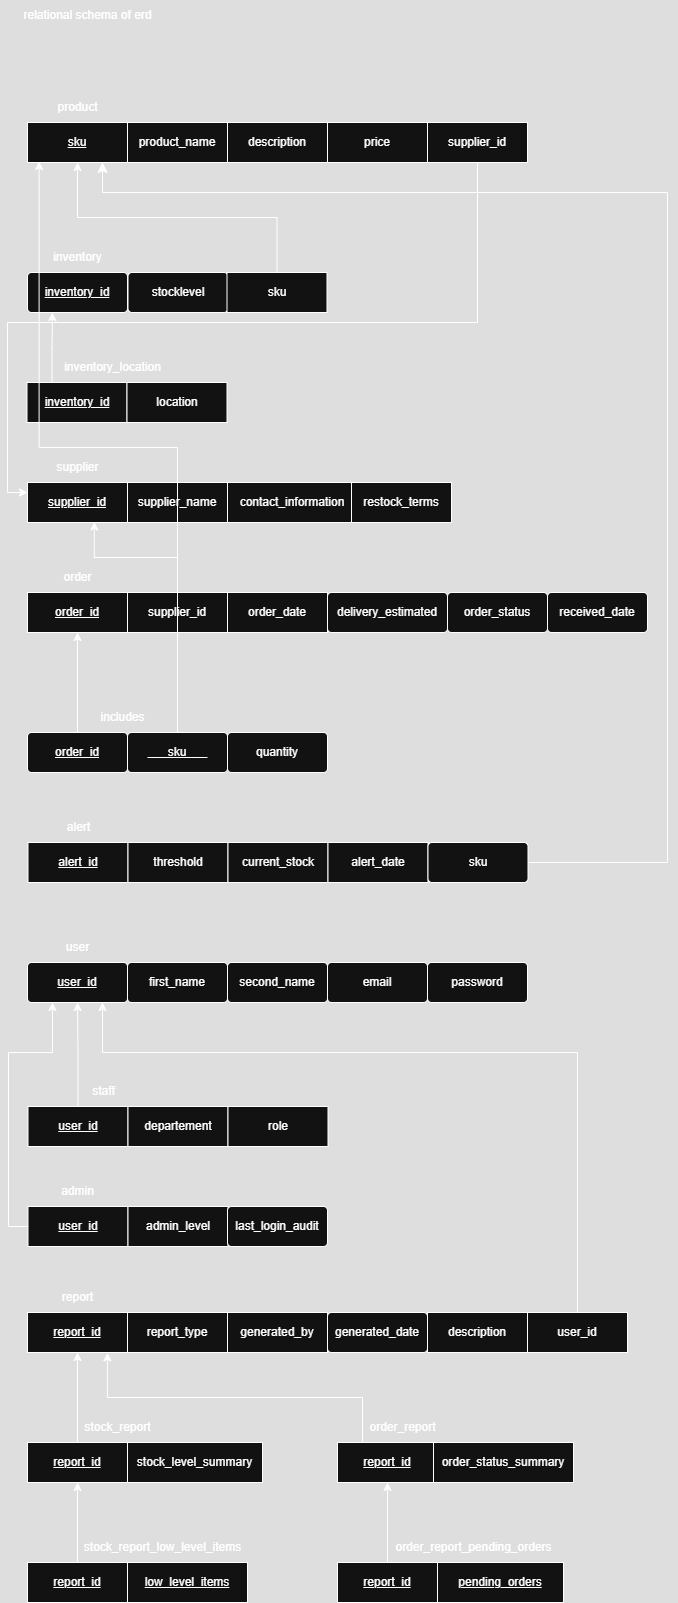

The diagram above was exported from draw.io. Its source (the exported page's mxGraphModel, read from the mxfile embedded in the PNG):
<mxGraphModel dx="1042" dy="562" grid="1" gridSize="10" guides="1" tooltips="1" connect="1" arrows="1" fold="1" page="1" pageScale="1" pageWidth="827" pageHeight="1169" math="0" shadow="0">
  <root>
    <mxCell id="0" />
    <mxCell id="1" parent="0" />
    <mxCell id="wFxTZoJ5SbEjg3g03pMy-1" value="relational schema of erd" style="text;html=1;align=center;verticalAlign=middle;resizable=0;points=[];autosize=1;strokeColor=none;fillColor=none;" parent="1" vertex="1">
      <mxGeometry x="65" y="48" width="150" height="30" as="geometry" />
    </mxCell>
    <mxCell id="wFxTZoJ5SbEjg3g03pMy-2" value="product" style="text;html=1;align=center;verticalAlign=middle;resizable=0;points=[];autosize=1;strokeColor=none;fillColor=none;" parent="1" vertex="1">
      <mxGeometry x="100" y="140" width="60" height="30" as="geometry" />
    </mxCell>
    <mxCell id="wFxTZoJ5SbEjg3g03pMy-3" value="&lt;u&gt;sku&lt;/u&gt;" style="whiteSpace=wrap;html=1;align=center;" parent="1" vertex="1">
      <mxGeometry x="80" y="170" width="100" height="40" as="geometry" />
    </mxCell>
    <mxCell id="wFxTZoJ5SbEjg3g03pMy-4" value="product_name" style="whiteSpace=wrap;html=1;align=center;" parent="1" vertex="1">
      <mxGeometry x="180" y="170" width="100" height="40" as="geometry" />
    </mxCell>
    <mxCell id="wFxTZoJ5SbEjg3g03pMy-6" value="description" style="whiteSpace=wrap;html=1;align=center;" parent="1" vertex="1">
      <mxGeometry x="280" y="170" width="100" height="40" as="geometry" />
    </mxCell>
    <mxCell id="wFxTZoJ5SbEjg3g03pMy-7" value="price" style="whiteSpace=wrap;html=1;align=center;" parent="1" vertex="1">
      <mxGeometry x="380" y="170" width="100" height="40" as="geometry" />
    </mxCell>
    <mxCell id="coHjpC7_aPZxa4hXvTUp-1" value="inventory" style="text;html=1;align=center;verticalAlign=middle;resizable=0;points=[];autosize=1;strokeColor=none;fillColor=none;" parent="1" vertex="1">
      <mxGeometry x="95" y="290" width="70" height="30" as="geometry" />
    </mxCell>
    <mxCell id="coHjpC7_aPZxa4hXvTUp-2" value="&lt;u&gt;inventory_id&lt;/u&gt;" style="rounded=1;arcSize=10;whiteSpace=wrap;html=1;align=center;" parent="1" vertex="1">
      <mxGeometry x="80" y="320" width="100" height="40" as="geometry" />
    </mxCell>
    <mxCell id="coHjpC7_aPZxa4hXvTUp-4" value="stocklevel" style="rounded=1;arcSize=10;whiteSpace=wrap;html=1;align=center;" parent="1" vertex="1">
      <mxGeometry x="180.5" y="320" width="100" height="40" as="geometry" />
    </mxCell>
    <mxCell id="-IU0k5EKGp48etViMAwn-1" value="inventory_location" style="text;html=1;align=center;verticalAlign=middle;resizable=0;points=[];autosize=1;strokeColor=none;fillColor=none;" parent="1" vertex="1">
      <mxGeometry x="104.5" y="400" width="120" height="30" as="geometry" />
    </mxCell>
    <mxCell id="-IU0k5EKGp48etViMAwn-2" value="&lt;u&gt;inventory_id&lt;/u&gt;" style="whiteSpace=wrap;html=1;align=center;" parent="1" vertex="1">
      <mxGeometry x="79.5" y="430" width="100" height="40" as="geometry" />
    </mxCell>
    <mxCell id="-IU0k5EKGp48etViMAwn-4" value="location" style="whiteSpace=wrap;html=1;align=center;" parent="1" vertex="1">
      <mxGeometry x="179.5" y="430" width="100" height="40" as="geometry" />
    </mxCell>
    <mxCell id="-IU0k5EKGp48etViMAwn-5" style="edgeStyle=orthogonalEdgeStyle;rounded=0;orthogonalLoop=1;jettySize=auto;html=1;exitX=0.25;exitY=0;exitDx=0;exitDy=0;entryX=0.25;entryY=1;entryDx=0;entryDy=0;" parent="1" source="-IU0k5EKGp48etViMAwn-2" target="coHjpC7_aPZxa4hXvTUp-2" edge="1">
      <mxGeometry relative="1" as="geometry" />
    </mxCell>
    <mxCell id="-IU0k5EKGp48etViMAwn-9" value="supplier" style="text;html=1;align=center;verticalAlign=middle;resizable=0;points=[];autosize=1;strokeColor=none;fillColor=none;" parent="1" vertex="1">
      <mxGeometry x="95" y="500" width="70" height="30" as="geometry" />
    </mxCell>
    <mxCell id="-IU0k5EKGp48etViMAwn-10" value="&lt;u&gt;supplier_id&lt;/u&gt;" style="whiteSpace=wrap;html=1;align=center;" parent="1" vertex="1">
      <mxGeometry x="80" y="530" width="100" height="40" as="geometry" />
    </mxCell>
    <mxCell id="-IU0k5EKGp48etViMAwn-11" value="supplier_name" style="whiteSpace=wrap;html=1;align=center;" parent="1" vertex="1">
      <mxGeometry x="180" y="530" width="100" height="40" as="geometry" />
    </mxCell>
    <mxCell id="-IU0k5EKGp48etViMAwn-12" value="contact_information" style="whiteSpace=wrap;html=1;align=center;" parent="1" vertex="1">
      <mxGeometry x="280" y="530" width="130" height="40" as="geometry" />
    </mxCell>
    <mxCell id="-IU0k5EKGp48etViMAwn-13" value="restock_terms" style="whiteSpace=wrap;html=1;align=center;" parent="1" vertex="1">
      <mxGeometry x="404" y="530" width="100" height="40" as="geometry" />
    </mxCell>
    <mxCell id="gQbXN1z_5mFy_WLT5r_T-1" value="order" style="text;html=1;align=center;verticalAlign=middle;resizable=0;points=[];autosize=1;strokeColor=none;fillColor=none;" parent="1" vertex="1">
      <mxGeometry x="105" y="610" width="50" height="30" as="geometry" />
    </mxCell>
    <mxCell id="gQbXN1z_5mFy_WLT5r_T-2" value="&lt;u&gt;order_id&lt;/u&gt;" style="whiteSpace=wrap;html=1;align=center;" parent="1" vertex="1">
      <mxGeometry x="80" y="640" width="100" height="40" as="geometry" />
    </mxCell>
    <mxCell id="gQbXN1z_5mFy_WLT5r_T-3" value="supplier_id" style="whiteSpace=wrap;html=1;align=center;" parent="1" vertex="1">
      <mxGeometry x="180" y="640" width="100" height="40" as="geometry" />
    </mxCell>
    <mxCell id="gQbXN1z_5mFy_WLT5r_T-4" value="order_date" style="whiteSpace=wrap;html=1;align=center;" parent="1" vertex="1">
      <mxGeometry x="280" y="640" width="100" height="40" as="geometry" />
    </mxCell>
    <mxCell id="gQbXN1z_5mFy_WLT5r_T-6" style="edgeStyle=orthogonalEdgeStyle;rounded=0;orthogonalLoop=1;jettySize=auto;html=1;exitX=0.5;exitY=0;exitDx=0;exitDy=0;entryX=0.668;entryY=0.985;entryDx=0;entryDy=0;entryPerimeter=0;" parent="1" source="gQbXN1z_5mFy_WLT5r_T-3" target="-IU0k5EKGp48etViMAwn-10" edge="1">
      <mxGeometry relative="1" as="geometry" />
    </mxCell>
    <mxCell id="vd-3JW-AYxRAZtUVNzqA-1" value="delivery_estimated" style="rounded=1;arcSize=10;whiteSpace=wrap;html=1;align=center;" parent="1" vertex="1">
      <mxGeometry x="380" y="640" width="120" height="40" as="geometry" />
    </mxCell>
    <mxCell id="zjdrd0p8X7ke7aYpv6KF-1" value="order_status" style="rounded=1;arcSize=10;whiteSpace=wrap;html=1;align=center;" parent="1" vertex="1">
      <mxGeometry x="500" y="640" width="100" height="40" as="geometry" />
    </mxCell>
    <mxCell id="zjdrd0p8X7ke7aYpv6KF-2" value="received_date" style="rounded=1;arcSize=10;whiteSpace=wrap;html=1;align=center;" parent="1" vertex="1">
      <mxGeometry x="600" y="640" width="100" height="40" as="geometry" />
    </mxCell>
    <mxCell id="zjdrd0p8X7ke7aYpv6KF-3" value="includes" style="text;html=1;align=center;verticalAlign=middle;resizable=0;points=[];autosize=1;strokeColor=none;fillColor=none;" parent="1" vertex="1">
      <mxGeometry x="140" y="750" width="70" height="30" as="geometry" />
    </mxCell>
    <mxCell id="zjdrd0p8X7ke7aYpv6KF-4" value="&lt;u&gt;order_id&lt;/u&gt;" style="rounded=1;arcSize=10;whiteSpace=wrap;html=1;align=center;" parent="1" vertex="1">
      <mxGeometry x="80" y="780" width="100" height="40" as="geometry" />
    </mxCell>
    <mxCell id="zjdrd0p8X7ke7aYpv6KF-5" value="sku" style="rounded=1;arcSize=10;whiteSpace=wrap;html=1;align=center;" parent="1" vertex="1">
      <mxGeometry x="180" y="780" width="100" height="40" as="geometry" />
    </mxCell>
    <mxCell id="zjdrd0p8X7ke7aYpv6KF-6" value="quantity" style="rounded=1;arcSize=10;whiteSpace=wrap;html=1;align=center;" parent="1" vertex="1">
      <mxGeometry x="280" y="780" width="100" height="40" as="geometry" />
    </mxCell>
    <mxCell id="zjdrd0p8X7ke7aYpv6KF-10" style="edgeStyle=orthogonalEdgeStyle;rounded=0;orthogonalLoop=1;jettySize=auto;html=1;exitX=0.5;exitY=0;exitDx=0;exitDy=0;entryX=0.5;entryY=1;entryDx=0;entryDy=0;" parent="1" source="zjdrd0p8X7ke7aYpv6KF-4" target="gQbXN1z_5mFy_WLT5r_T-2" edge="1">
      <mxGeometry relative="1" as="geometry" />
    </mxCell>
    <mxCell id="zjdrd0p8X7ke7aYpv6KF-12" value="user" style="text;html=1;align=center;verticalAlign=middle;resizable=0;points=[];autosize=1;strokeColor=none;fillColor=none;" parent="1" vertex="1">
      <mxGeometry x="105" y="980" width="50" height="30" as="geometry" />
    </mxCell>
    <mxCell id="zjdrd0p8X7ke7aYpv6KF-13" value="&lt;u&gt;user_id&lt;/u&gt;" style="rounded=1;arcSize=10;whiteSpace=wrap;html=1;align=center;" parent="1" vertex="1">
      <mxGeometry x="80" y="1010" width="100" height="40" as="geometry" />
    </mxCell>
    <mxCell id="zjdrd0p8X7ke7aYpv6KF-14" value="first_name" style="rounded=1;arcSize=10;whiteSpace=wrap;html=1;align=center;" parent="1" vertex="1">
      <mxGeometry x="180" y="1010" width="100" height="40" as="geometry" />
    </mxCell>
    <mxCell id="zjdrd0p8X7ke7aYpv6KF-16" value="second_name" style="rounded=1;arcSize=10;whiteSpace=wrap;html=1;align=center;" parent="1" vertex="1">
      <mxGeometry x="280" y="1010" width="100" height="40" as="geometry" />
    </mxCell>
    <mxCell id="kyiaYJr6lxwuvMMNR0RQ-1" value="email" style="rounded=1;arcSize=10;whiteSpace=wrap;html=1;align=center;" parent="1" vertex="1">
      <mxGeometry x="380" y="1010" width="100" height="40" as="geometry" />
    </mxCell>
    <mxCell id="kyiaYJr6lxwuvMMNR0RQ-2" value="password" style="rounded=1;arcSize=10;whiteSpace=wrap;html=1;align=center;" parent="1" vertex="1">
      <mxGeometry x="480" y="1010" width="100" height="40" as="geometry" />
    </mxCell>
    <mxCell id="kyiaYJr6lxwuvMMNR0RQ-3" value="staff" style="text;html=1;align=center;verticalAlign=middle;resizable=0;points=[];autosize=1;strokeColor=none;fillColor=none;" parent="1" vertex="1">
      <mxGeometry x="130.5" y="1124" width="50" height="30" as="geometry" />
    </mxCell>
    <mxCell id="kyiaYJr6lxwuvMMNR0RQ-4" value="&lt;u&gt;user_id&lt;/u&gt;" style="whiteSpace=wrap;html=1;align=center;" parent="1" vertex="1">
      <mxGeometry x="80.5" y="1154" width="100" height="40" as="geometry" />
    </mxCell>
    <mxCell id="kyiaYJr6lxwuvMMNR0RQ-5" value="departement" style="whiteSpace=wrap;html=1;align=center;" parent="1" vertex="1">
      <mxGeometry x="180.5" y="1154" width="100" height="40" as="geometry" />
    </mxCell>
    <mxCell id="kyiaYJr6lxwuvMMNR0RQ-6" value="role" style="whiteSpace=wrap;html=1;align=center;" parent="1" vertex="1">
      <mxGeometry x="280.5" y="1154" width="100" height="40" as="geometry" />
    </mxCell>
    <mxCell id="kyiaYJr6lxwuvMMNR0RQ-8" style="edgeStyle=orthogonalEdgeStyle;rounded=0;orthogonalLoop=1;jettySize=auto;html=1;" parent="1" source="kyiaYJr6lxwuvMMNR0RQ-4" target="zjdrd0p8X7ke7aYpv6KF-13" edge="1">
      <mxGeometry relative="1" as="geometry" />
    </mxCell>
    <mxCell id="kyiaYJr6lxwuvMMNR0RQ-9" value="admin" style="text;html=1;align=center;verticalAlign=middle;resizable=0;points=[];autosize=1;strokeColor=none;fillColor=none;" parent="1" vertex="1">
      <mxGeometry x="100" y="1224" width="60" height="30" as="geometry" />
    </mxCell>
    <mxCell id="kyiaYJr6lxwuvMMNR0RQ-13" style="edgeStyle=orthogonalEdgeStyle;rounded=0;orthogonalLoop=1;jettySize=auto;html=1;exitX=0;exitY=0.5;exitDx=0;exitDy=0;entryX=0.25;entryY=1;entryDx=0;entryDy=0;" parent="1" source="kyiaYJr6lxwuvMMNR0RQ-10" target="zjdrd0p8X7ke7aYpv6KF-13" edge="1">
      <mxGeometry relative="1" as="geometry">
        <Array as="points">
          <mxPoint x="61" y="1274" />
          <mxPoint x="61" y="1100" />
          <mxPoint x="105" y="1100" />
        </Array>
      </mxGeometry>
    </mxCell>
    <mxCell id="kyiaYJr6lxwuvMMNR0RQ-10" value="&lt;u&gt;user_id&lt;/u&gt;" style="whiteSpace=wrap;html=1;align=center;" parent="1" vertex="1">
      <mxGeometry x="80.5" y="1254" width="100" height="40" as="geometry" />
    </mxCell>
    <mxCell id="kyiaYJr6lxwuvMMNR0RQ-11" value="admin_level" style="whiteSpace=wrap;html=1;align=center;" parent="1" vertex="1">
      <mxGeometry x="180.5" y="1254" width="100" height="40" as="geometry" />
    </mxCell>
    <mxCell id="kyiaYJr6lxwuvMMNR0RQ-14" value="last_login_audit" style="rounded=1;arcSize=10;whiteSpace=wrap;html=1;align=center;" parent="1" vertex="1">
      <mxGeometry x="280" y="1254" width="100" height="40" as="geometry" />
    </mxCell>
    <mxCell id="kyiaYJr6lxwuvMMNR0RQ-15" value="alert" style="text;html=1;align=center;verticalAlign=middle;resizable=0;points=[];autosize=1;strokeColor=none;fillColor=none;" parent="1" vertex="1">
      <mxGeometry x="105.5" y="860" width="50" height="30" as="geometry" />
    </mxCell>
    <mxCell id="kyiaYJr6lxwuvMMNR0RQ-16" value="&lt;u&gt;alert_id&lt;/u&gt;" style="whiteSpace=wrap;html=1;align=center;" parent="1" vertex="1">
      <mxGeometry x="80.5" y="890" width="100" height="40" as="geometry" />
    </mxCell>
    <mxCell id="kyiaYJr6lxwuvMMNR0RQ-17" value="threshold" style="whiteSpace=wrap;html=1;align=center;" parent="1" vertex="1">
      <mxGeometry x="180.5" y="890" width="100" height="40" as="geometry" />
    </mxCell>
    <mxCell id="kyiaYJr6lxwuvMMNR0RQ-18" value="current_stock" style="whiteSpace=wrap;html=1;align=center;" parent="1" vertex="1">
      <mxGeometry x="280.5" y="890" width="100" height="40" as="geometry" />
    </mxCell>
    <mxCell id="kyiaYJr6lxwuvMMNR0RQ-20" value="alert_date" style="whiteSpace=wrap;html=1;align=center;" parent="1" vertex="1">
      <mxGeometry x="380.5" y="890" width="100" height="40" as="geometry" />
    </mxCell>
    <mxCell id="kyiaYJr6lxwuvMMNR0RQ-21" value="sku" style="rounded=1;arcSize=10;whiteSpace=wrap;html=1;align=center;" parent="1" vertex="1">
      <mxGeometry x="480.5" y="890" width="100" height="40" as="geometry" />
    </mxCell>
    <mxCell id="kyiaYJr6lxwuvMMNR0RQ-27" value="report" style="text;html=1;align=center;verticalAlign=middle;resizable=0;points=[];autosize=1;strokeColor=none;fillColor=none;" parent="1" vertex="1">
      <mxGeometry x="105" y="1330" width="50" height="30" as="geometry" />
    </mxCell>
    <mxCell id="kyiaYJr6lxwuvMMNR0RQ-28" value="&lt;u&gt;report_id&lt;/u&gt;" style="whiteSpace=wrap;html=1;align=center;" parent="1" vertex="1">
      <mxGeometry x="80" y="1360" width="100" height="40" as="geometry" />
    </mxCell>
    <mxCell id="kyiaYJr6lxwuvMMNR0RQ-29" value="report_type" style="whiteSpace=wrap;html=1;align=center;" parent="1" vertex="1">
      <mxGeometry x="180" y="1360" width="100" height="40" as="geometry" />
    </mxCell>
    <mxCell id="kyiaYJr6lxwuvMMNR0RQ-30" value="generated_by" style="whiteSpace=wrap;html=1;align=center;" parent="1" vertex="1">
      <mxGeometry x="280" y="1360" width="100" height="40" as="geometry" />
    </mxCell>
    <mxCell id="TQN0tu2P_SpLZeuNxTvZ-2" value="generated_date" style="rounded=1;arcSize=10;whiteSpace=wrap;html=1;align=center;" parent="1" vertex="1">
      <mxGeometry x="380" y="1360" width="100" height="40" as="geometry" />
    </mxCell>
    <mxCell id="TQN0tu2P_SpLZeuNxTvZ-3" value="description" style="whiteSpace=wrap;html=1;align=center;" parent="1" vertex="1">
      <mxGeometry x="480" y="1360" width="100" height="40" as="geometry" />
    </mxCell>
    <mxCell id="TQN0tu2P_SpLZeuNxTvZ-4" value="stock_report" style="text;html=1;align=center;verticalAlign=middle;resizable=0;points=[];autosize=1;strokeColor=none;fillColor=none;" parent="1" vertex="1">
      <mxGeometry x="125" y="1460" width="90" height="30" as="geometry" />
    </mxCell>
    <mxCell id="0pWK7Gg8nK9oCds1eqMi-1" value="order_report" style="text;html=1;align=center;verticalAlign=middle;resizable=0;points=[];autosize=1;strokeColor=none;fillColor=none;" parent="1" vertex="1">
      <mxGeometry x="410" y="1460" width="90" height="30" as="geometry" />
    </mxCell>
    <mxCell id="0pWK7Gg8nK9oCds1eqMi-2" value="user_id" style="whiteSpace=wrap;html=1;align=center;" parent="1" vertex="1">
      <mxGeometry x="580" y="1360" width="100" height="40" as="geometry" />
    </mxCell>
    <mxCell id="0pWK7Gg8nK9oCds1eqMi-3" style="edgeStyle=orthogonalEdgeStyle;rounded=0;orthogonalLoop=1;jettySize=auto;html=1;entryX=0.75;entryY=1;entryDx=0;entryDy=0;" parent="1" source="0pWK7Gg8nK9oCds1eqMi-2" target="zjdrd0p8X7ke7aYpv6KF-13" edge="1">
      <mxGeometry relative="1" as="geometry">
        <Array as="points">
          <mxPoint x="630" y="1100" />
          <mxPoint x="155" y="1100" />
        </Array>
      </mxGeometry>
    </mxCell>
    <mxCell id="0pWK7Gg8nK9oCds1eqMi-4" value="&lt;u&gt;report_id&lt;/u&gt;" style="whiteSpace=wrap;html=1;align=center;" parent="1" vertex="1">
      <mxGeometry x="80" y="1490" width="100" height="40" as="geometry" />
    </mxCell>
    <mxCell id="0pWK7Gg8nK9oCds1eqMi-5" value="stock_level_summary" style="whiteSpace=wrap;html=1;align=center;" parent="1" vertex="1">
      <mxGeometry x="180" y="1490" width="135" height="40" as="geometry" />
    </mxCell>
    <mxCell id="hDYYhRaXmeSH8kpZugOJ-1" value="&lt;u&gt;report_id&lt;/u&gt;" style="whiteSpace=wrap;html=1;align=center;" parent="1" vertex="1">
      <mxGeometry x="390" y="1490" width="100" height="40" as="geometry" />
    </mxCell>
    <mxCell id="hDYYhRaXmeSH8kpZugOJ-2" value="order_status_summary" style="whiteSpace=wrap;html=1;align=center;" parent="1" vertex="1">
      <mxGeometry x="486" y="1490" width="140" height="40" as="geometry" />
    </mxCell>
    <mxCell id="3wD-9kvMWQj5QkmgmLQN-1" value="stock_report_low_level_items" style="text;html=1;align=center;verticalAlign=middle;resizable=0;points=[];autosize=1;strokeColor=none;fillColor=none;" parent="1" vertex="1">
      <mxGeometry x="125" y="1580" width="180" height="30" as="geometry" />
    </mxCell>
    <mxCell id="0FqiAuZmWQMgtAKr_I49-6" style="edgeStyle=orthogonalEdgeStyle;rounded=0;orthogonalLoop=1;jettySize=auto;html=1;exitX=0.5;exitY=0;exitDx=0;exitDy=0;entryX=0.5;entryY=1;entryDx=0;entryDy=0;" parent="1" source="0FqiAuZmWQMgtAKr_I49-1" target="0pWK7Gg8nK9oCds1eqMi-4" edge="1">
      <mxGeometry relative="1" as="geometry" />
    </mxCell>
    <mxCell id="0FqiAuZmWQMgtAKr_I49-1" value="&lt;u&gt;report_id&lt;/u&gt;" style="whiteSpace=wrap;html=1;align=center;" parent="1" vertex="1">
      <mxGeometry x="80" y="1610" width="100" height="40" as="geometry" />
    </mxCell>
    <mxCell id="0FqiAuZmWQMgtAKr_I49-2" value="&lt;u&gt;low_level_items&lt;/u&gt;" style="whiteSpace=wrap;html=1;align=center;" parent="1" vertex="1">
      <mxGeometry x="180" y="1610" width="120" height="40" as="geometry" />
    </mxCell>
    <mxCell id="0FqiAuZmWQMgtAKr_I49-5" style="edgeStyle=orthogonalEdgeStyle;rounded=0;orthogonalLoop=1;jettySize=auto;html=1;" parent="1" source="0pWK7Gg8nK9oCds1eqMi-4" target="kyiaYJr6lxwuvMMNR0RQ-28" edge="1">
      <mxGeometry relative="1" as="geometry" />
    </mxCell>
    <mxCell id="0FqiAuZmWQMgtAKr_I49-7" value="order_report_pending_orders" style="text;html=1;align=center;verticalAlign=middle;resizable=0;points=[];autosize=1;strokeColor=none;fillColor=none;" parent="1" vertex="1">
      <mxGeometry x="436" y="1580" width="180" height="30" as="geometry" />
    </mxCell>
    <mxCell id="XurGtkcALIVUETDeRnqD-2" style="edgeStyle=orthogonalEdgeStyle;rounded=0;orthogonalLoop=1;jettySize=auto;html=1;exitX=0.5;exitY=0;exitDx=0;exitDy=0;entryX=0.5;entryY=1;entryDx=0;entryDy=0;" parent="1" source="bEWr7eanWzu5G4uY70nj-1" target="hDYYhRaXmeSH8kpZugOJ-1" edge="1">
      <mxGeometry relative="1" as="geometry" />
    </mxCell>
    <mxCell id="bEWr7eanWzu5G4uY70nj-1" value="&lt;u&gt;report_id&lt;/u&gt;" style="whiteSpace=wrap;html=1;align=center;" parent="1" vertex="1">
      <mxGeometry x="390" y="1610" width="100" height="40" as="geometry" />
    </mxCell>
    <mxCell id="bEWr7eanWzu5G4uY70nj-2" value="&lt;u&gt;pending_orders&lt;/u&gt;" style="whiteSpace=wrap;html=1;align=center;" parent="1" vertex="1">
      <mxGeometry x="490" y="1610" width="126" height="40" as="geometry" />
    </mxCell>
    <mxCell id="XurGtkcALIVUETDeRnqD-3" style="edgeStyle=orthogonalEdgeStyle;rounded=0;orthogonalLoop=1;jettySize=auto;html=1;exitX=0.25;exitY=0;exitDx=0;exitDy=0;entryX=0.799;entryY=1.009;entryDx=0;entryDy=0;entryPerimeter=0;" parent="1" source="hDYYhRaXmeSH8kpZugOJ-1" target="kyiaYJr6lxwuvMMNR0RQ-28" edge="1">
      <mxGeometry relative="1" as="geometry">
        <mxPoint x="160" y="1401" as="targetPoint" />
      </mxGeometry>
    </mxCell>
    <mxCell id="6uUF3m0ym7w9xAwyV57F-2" value="" style="edgeStyle=elbowEdgeStyle;elbow=vertical;endArrow=classic;html=1;curved=0;rounded=0;endSize=8;startSize=8;entryX=0.75;entryY=1;entryDx=0;entryDy=0;" parent="1" target="wFxTZoJ5SbEjg3g03pMy-3" edge="1">
      <mxGeometry width="50" height="50" relative="1" as="geometry">
        <mxPoint x="720" y="910" as="sourcePoint" />
        <mxPoint x="470" y="260" as="targetPoint" />
        <Array as="points">
          <mxPoint x="460" y="240" />
        </Array>
      </mxGeometry>
    </mxCell>
    <mxCell id="6uUF3m0ym7w9xAwyV57F-3" value="" style="endArrow=none;html=1;rounded=0;exitX=1;exitY=0.5;exitDx=0;exitDy=0;" parent="1" source="kyiaYJr6lxwuvMMNR0RQ-21" edge="1">
      <mxGeometry width="50" height="50" relative="1" as="geometry">
        <mxPoint x="610" y="900" as="sourcePoint" />
        <mxPoint x="720" y="910" as="targetPoint" />
      </mxGeometry>
    </mxCell>
    <mxCell id="DpE7dkUgIgDMB5JxEukW-1" value="" style="line;strokeWidth=1;rotatable=0;dashed=0;labelPosition=right;align=left;verticalAlign=middle;spacingTop=0;spacingLeft=6;points=[];portConstraint=eastwest;" vertex="1" parent="1">
      <mxGeometry x="200" y="800" width="60" height="10" as="geometry" />
    </mxCell>
    <mxCell id="DpE7dkUgIgDMB5JxEukW-2" style="edgeStyle=orthogonalEdgeStyle;rounded=0;orthogonalLoop=1;jettySize=auto;html=1;exitX=0.5;exitY=0;exitDx=0;exitDy=0;entryX=0.116;entryY=0.975;entryDx=0;entryDy=0;entryPerimeter=0;" edge="1" parent="1" source="zjdrd0p8X7ke7aYpv6KF-5" target="wFxTZoJ5SbEjg3g03pMy-3">
      <mxGeometry relative="1" as="geometry" />
    </mxCell>
    <mxCell id="vP_91c1gXxFUH-Ne4Lr--2" style="edgeStyle=orthogonalEdgeStyle;rounded=0;orthogonalLoop=1;jettySize=auto;html=1;exitX=0.5;exitY=1;exitDx=0;exitDy=0;entryX=0;entryY=0.25;entryDx=0;entryDy=0;" edge="1" parent="1" source="vP_91c1gXxFUH-Ne4Lr--1" target="-IU0k5EKGp48etViMAwn-10">
      <mxGeometry relative="1" as="geometry" />
    </mxCell>
    <mxCell id="vP_91c1gXxFUH-Ne4Lr--1" value="supplier_id" style="whiteSpace=wrap;html=1;align=center;" vertex="1" parent="1">
      <mxGeometry x="480" y="170" width="100" height="40" as="geometry" />
    </mxCell>
    <mxCell id="1D-mtXPe3439iW-dNb82-1" style="edgeStyle=orthogonalEdgeStyle;rounded=0;orthogonalLoop=1;jettySize=auto;html=1;exitX=0.5;exitY=0;exitDx=0;exitDy=0;entryX=0.5;entryY=1;entryDx=0;entryDy=0;" edge="1" parent="1" source="KZPTFwII6tkuQ818okrs-1" target="wFxTZoJ5SbEjg3g03pMy-3">
      <mxGeometry relative="1" as="geometry" />
    </mxCell>
    <mxCell id="KZPTFwII6tkuQ818okrs-1" value="sku" style="whiteSpace=wrap;html=1;align=center;" vertex="1" parent="1">
      <mxGeometry x="279.5" y="320" width="100" height="40" as="geometry" />
    </mxCell>
  </root>
</mxGraphModel>